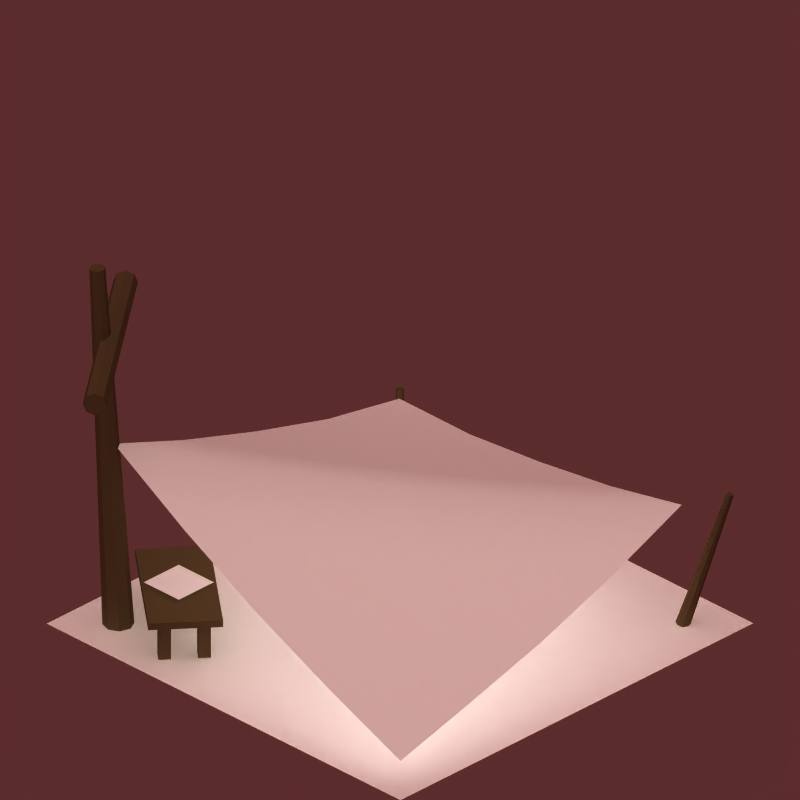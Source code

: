 # Source: uh_sailor_sunsail.blend  (saved by Blender 2.48.0; exported with 4.5.12 LTS)
import bpy
from mathutils import Matrix  # noqa: F401  (used for matrix-valued properties, if any)

bpy.ops.wm.read_factory_settings(use_empty=True)
scene = bpy.context.scene
scene.name = 'Scene'

# ---- collections
col_collection_1 = bpy.data.collections.new('Collection 1'); scene.collection.children.link(col_collection_1)
col_collection_2 = bpy.data.collections.new('Collection 2'); scene.collection.children.link(col_collection_2)

# ---- materials (node trees are filled in below, after node groups)
mat_cover = bpy.data.materials.new('cover')
mat_cover.alpha_threshold = 0.0
mat_cover.diffuse_color = (1.0, 1.0, 1.0, 1.0)
mat_cover.roughness = 0.5
mat_cover.line_color = (0.0, 0.0, 0.0, 1.0)
mat_wood = bpy.data.materials.new('wood')
mat_wood.alpha_threshold = 0.0
mat_wood.diffuse_color = (0.3579, 0.284, 0.1788, 1.0)
mat_wood.roughness = 0.5
mat_wood.specular_intensity = 0.0
mat_wood.line_color = (0.0, 0.0, 0.0, 1.0)
mat_sail = bpy.data.materials.new('sail')
mat_sail.alpha_threshold = 0.0
mat_sail.preview_render_type = 'FLAT'
mat_sail.diffuse_color = (1.0, 1.0, 1.0, 1.0)
mat_sail.roughness = 0.5
mat_sail.specular_intensity = 0.0
mat_sail.line_color = (0.0, 0.0, 0.0, 1.0)
mat_material = bpy.data.materials.new('Material')
mat_material.alpha_threshold = 0.0
mat_material.preview_render_type = 'FLAT'
mat_material.diffuse_color = (1.0, 1.0, 1.0, 1.0)
mat_material.roughness = 0.5
mat_material.specular_intensity = 0.5288
mat_material.line_color = (0.0, 0.0, 0.0, 1.0)

# ---- material node trees

# ---- world
world_world = bpy.data.worlds.new('World'); scene.world = world_world
world_world.color = (0.358, 0.1746, 0.1746)
world_world.use_sun_shadow = False
world_world.sun_shadow_jitter_overblur = 0.0
world_world.cycles.sampling_method = 'MANUAL'
world_world.cycles.sample_map_resolution = 256
world_world.light_settings.ao_factor = 0.3

# ---- cameras
cam_camera = bpy.data.cameras.new('Camera')
cam_camera.type = 'ORTHO'
cam_camera.passepartout_alpha = 0.3687
cam_camera.clip_end = 100.0
cam_camera.lens = 35.0
cam_camera.ortho_scale = 3.2
cam_camera.display_size = 2.0
cam_camera.shift_y = 0.28
cam_camera.show_limits = True
cam_camera.show_safe_areas = True
cam_camera.show_name = True
cam_camera.dof.focus_distance = 0.0
cam_camera.dof.aperture_fstop = 128.0

# ---- lights
light_shadows = bpy.data.lights.new('shadows', 'SPOT')
light_shadows.color = (0.9976, 1.0, 0.9571)
light_shadows.transmission_factor = 0.0
light_shadows.energy = 170.0
light_shadows.shadow_buffer_clip_start = 0.5
light_shadows.shadow_soft_size = 3.0
light_shadows.shadow_maximum_resolution = 0.006
light_shadows.use_absolute_resolution = True
light_shadows.spot_blend = 0.5189
light_shadows.cycles.use_multiple_importance_sampling = False
light_ambient = bpy.data.lights.new('ambient', 'SUN')
light_ambient.transmission_factor = 0.0
light_ambient.use_shadow = False
light_ambient.angle = 1.571
light_ambient.energy = 0.2
light_ambient.shadow_buffer_clip_start = 0.5
light_ambient.shadow_soft_size = 1.0
light_ambient.shadow_cascade_max_distance = 1000.0
light_ambient.cycles.use_multiple_importance_sampling = False
light_sun = bpy.data.lights.new('sun', 'SUN')
light_sun.color = (0.9976, 1.0, 0.9571)
light_sun.transmission_factor = 0.0
light_sun.use_shadow = False
light_sun.angle = 1.571
light_sun.energy = 1.3
light_sun.shadow_buffer_clip_start = 0.5
light_sun.shadow_soft_size = 1.0
light_sun.shadow_cascade_max_distance = 1000.0
light_sun.cycles.use_multiple_importance_sampling = False

# ---- meshes
me_plane_002 = bpy.data.meshes.new('Plane.002')
me_plane_002.from_pydata([(0.7495, -0.5022, 0.21), (0.7495, -0.7022, 0.21), (0.5495, -0.7022, 0.21), (0.5495, -0.5022, 0.21)], [], [(0, 3, 2, 1)])
me_plane_002.materials.append(mat_cover)
me_plane_002.use_remesh_preserve_volume = False
me_plane_002.use_remesh_preserve_attributes = False
me_plane_002.use_mirror_vertex_groups = False
me_plane_002.update()
me_cube = bpy.data.meshes.new('Cube')
me_cube.from_pydata([(0.9577, -0.4666, 0.17), (0.5721, -0.9262, 0.17), (0.3423, -0.7334, 0.17), (0.7279, -0.2738, 0.17), (0.9577, -0.4666, 0.2), (0.5721, -0.9262, 0.2), (0.3423, -0.7334, 0.2), (0.7279, -0.2738, 0.2), (0.7718, -0.3693, 0.005), (0.7396, -0.4076, 0.005), (0.7013, -0.3755, 0.005), (0.7335, -0.3372, 0.005), (0.7718, -0.3693, 0.175), (0.7396, -0.4076, 0.175), (0.7013, -0.3755, 0.175), (0.7335, -0.3372, 0.175), (0.856, -0.44, 0.175), (0.8239, -0.4783, 0.175), (0.8622, -0.5105, 0.175), (0.8943, -0.4722, 0.175), (0.856, -0.44, 0.005), (0.8239, -0.4783, 0.005), (0.8622, -0.5105, 0.005), (0.8943, -0.4722, 0.005), (0.5987, -0.8245, 0.005), (0.5665, -0.8628, 0.005), (0.5282, -0.8307, 0.005), (0.5604, -0.7924, 0.005), (0.5987, -0.8245, 0.175), (0.5665, -0.8628, 0.175), (0.5282, -0.8307, 0.175), (0.5604, -0.7924, 0.175), (0.4378, -0.6895, 0.175), (0.4057, -0.7278, 0.175), (0.444, -0.76, 0.175), (0.4761, -0.7217, 0.175), (0.4378, -0.6895, 0.005), (0.4057, -0.7278, 0.005), (0.444, -0.76, 0.005), (0.4761, -0.7217, 0.005)], [], [(0, 1, 2, 3), (4, 7, 6, 5), (0, 4, 5, 1), (1, 5, 6, 2), (2, 6, 7, 3), (4, 0, 3, 7), (10, 11, 8, 9), (12, 15, 14, 13), (8, 12, 13, 9), (9, 13, 14, 10), (10, 14, 15, 11), (11, 15, 12, 8), (20, 16, 19, 23), (21, 17, 16, 20), (22, 18, 17, 21), (23, 19, 18, 22), (19, 16, 17, 18), (21, 20, 23, 22), (26, 27, 24, 25), (28, 31, 30, 29), (24, 28, 29, 25), (25, 29, 30, 26), (26, 30, 31, 27), (27, 31, 28, 24), (36, 32, 35, 39), (37, 33, 32, 36), (38, 34, 33, 37), (39, 35, 34, 38), (35, 32, 33, 34), (37, 36, 39, 38)])
me_cube.materials.append(mat_wood)
me_cube.use_remesh_preserve_volume = False
me_cube.use_remesh_preserve_attributes = False
me_cube.use_mirror_vertex_groups = False
me_cube.update()
me_cylinder_003 = bpy.data.meshes.new('Cylinder.003')
me_cylinder_003.from_pydata([(0.7071, 0.7071, -1.0), (1.0, -4.371e-08, -1.0), (0.7071, -0.7071, -1.0), (-8.742e-08, -1.0, -1.0), (-0.7071, -0.7071, -1.0), (-1.0, 1.192e-08, -1.0), (-0.7071, 0.7071, -1.0), (-3.02e-07, 1.0, -1.0), (0.7071, 0.7071, 1.0), (1.0, 6.159e-07, 1.0), (0.7071, -0.7071, 1.0), (-2.385e-08, -1.0, 1.0), (-0.7071, -0.7071, 1.0), (-1.0, 6.636e-07, 1.0), (-0.7071, 0.7071, 1.0), (1.303e-06, 1.0, 1.0), (0.0, 0.0, -1.0), (0.0, 0.0, 1.0)], [], [(16, 0, 1), (17, 9, 8), (16, 1, 2), (17, 10, 9), (16, 2, 3), (17, 11, 10), (16, 3, 4), (17, 12, 11), (16, 4, 5), (17, 13, 12), (16, 5, 6), (17, 14, 13), (16, 6, 7), (17, 15, 14), (7, 0, 16), (17, 8, 15), (0, 8, 9, 1), (1, 9, 10, 2), (2, 10, 11, 3), (3, 11, 12, 4), (4, 12, 13, 5), (5, 13, 14, 6), (6, 14, 15, 7), (8, 0, 7, 15)])
me_cylinder_003.materials.append(mat_wood)
me_cylinder_003.use_remesh_preserve_volume = False
me_cylinder_003.use_remesh_preserve_attributes = False
me_cylinder_003.use_mirror_vertex_groups = False
me_cylinder_003.update()
me_plane_001 = bpy.data.meshes.new('Plane.001')
me_plane_001.from_pydata([(0.9, 0.9, 0.0), (0.8193, -0.8, 0.7392), (-0.7986, -0.8, 0.2859), (-0.7944, 0.8, 0.4495), (0.01367, -0.8, 0.4666), (0.8632, 0.05, 0.3233), (0.05606, 0.85, 0.1806), (-0.7934, 2.659e-07, 0.3217), (0.01712, 1.457e-07, 0.5319), (0.4174, -0.8, 0.5922), (-0.3913, -0.8, 0.3576), (0.8824, 0.475, 0.1544), (0.8424, -0.375, 0.5188), (0.4785, 0.875, 0.08721), (-0.3682, 0.825, 0.3012), (-0.7949, -0.4, 0.2863), (-0.793, 0.4, 0.3732), (0.4197, -0.4, 0.6173), (-0.3871, 0.4, 0.4692), (0.01587, -0.4, 0.4925), (-0.3889, -0.4, 0.3805), (-0.3876, 2.055e-07, 0.4189), (0.4607, 0.45, 0.2366), (0.4408, 0.025, 0.4187), (0.03731, 0.425, 0.3455)], [], [(19, 8, 17), (17, 9, 19), (4, 19, 9), (9, 17, 1), (19, 4, 20), (20, 21, 19), (8, 19, 21), (21, 20, 7), (16, 3, 18), (18, 21, 16), (7, 16, 21), (21, 18, 8), (15, 7, 20), (20, 10, 15), (2, 15, 10), (10, 20, 4), (22, 6, 13), (13, 11, 22), (5, 22, 11), (13, 0, 11), (22, 5, 23), (23, 24, 22), (6, 22, 24), (24, 23, 8), (18, 3, 14), (14, 24, 18), (8, 18, 24), (24, 14, 6), (17, 8, 23), (23, 12, 17), (1, 17, 12), (12, 23, 5)])
me_plane_001.polygons.foreach_set('use_smooth', [True] * 32)
me_plane_001.materials.append(mat_sail)
me_plane_001.use_remesh_preserve_volume = False
me_plane_001.use_remesh_preserve_attributes = False
me_plane_001.use_mirror_vertex_groups = False
me_plane_001.update()
me_cylinder_002 = bpy.data.meshes.new('Cylinder.002')
me_cylinder_002.from_pydata([(0.01414, 0.01414, -5.588e-09), (0.02, 1.526e-07, -5.588e-09), (0.01414, -0.01414, -5.588e-09), (6.641e-08, -0.02, -5.588e-09), (-0.01414, -0.01414, -5.588e-09), (-0.02, 1.537e-07, -5.588e-09), (-0.01414, 0.01414, -5.588e-09), (6.212e-08, 0.02, -5.588e-09), (-0.004505, -0.004329, 0.2553), (-0.001576, -0.0114, 0.2553), (-0.004505, -0.01847, 0.2553), (-0.01158, -0.0214, 0.2553), (-0.01865, -0.01847, 0.2553), (-0.02158, -0.0114, 0.2553), (-0.01865, -0.004329, 0.2553), (-0.01158, -0.001401, 0.2553), (6.816e-08, 1.535e-07, -5.588e-09), (-0.01158, -0.0114, 0.2553)], [], [(16, 0, 1), (17, 9, 8), (16, 1, 2), (17, 10, 9), (16, 2, 3), (17, 11, 10), (16, 3, 4), (17, 12, 11), (16, 4, 5), (17, 13, 12), (16, 5, 6), (17, 14, 13), (16, 6, 7), (17, 15, 14), (7, 0, 16), (17, 8, 15), (0, 8, 9, 1), (1, 9, 10, 2), (2, 10, 11, 3), (3, 11, 12, 4), (4, 12, 13, 5), (5, 13, 14, 6), (6, 14, 15, 7), (8, 0, 7, 15)])
me_cylinder_002.materials.append(mat_wood)
me_cylinder_002.use_remesh_preserve_volume = False
me_cylinder_002.use_remesh_preserve_attributes = False
me_cylinder_002.use_mirror_vertex_groups = False
me_cylinder_002.update()
me_cylinder_001 = bpy.data.meshes.new('Cylinder.001')
me_cylinder_001.from_pydata([(0.01414, 0.01414, -5.588e-09), (0.02, 1.526e-07, -5.588e-09), (0.01414, -0.01414, -5.588e-09), (6.641e-08, -0.02, -5.588e-09), (-0.01414, -0.01414, -5.588e-09), (-0.02, 1.537e-07, -5.588e-09), (-0.01414, 0.01414, -5.588e-09), (6.212e-08, 0.02, -5.588e-09), (0.007071, 0.007071, 0.82), (0.01, 1.608e-07, 0.82), (0.007071, -0.007071, 0.82), (6.876e-08, -0.01, 0.82), (-0.007071, -0.007071, 0.82), (-0.01, 1.613e-07, 0.82), (-0.007071, 0.007071, 0.82), (8.204e-08, 0.01, 0.82), (6.816e-08, 1.535e-07, -5.588e-09), (6.9e-08, 1.547e-07, 0.82)], [], [(16, 0, 1), (17, 9, 8), (16, 1, 2), (17, 10, 9), (16, 2, 3), (17, 11, 10), (16, 3, 4), (17, 12, 11), (16, 4, 5), (17, 13, 12), (16, 5, 6), (17, 14, 13), (16, 6, 7), (17, 15, 14), (7, 0, 16), (17, 8, 15), (0, 8, 9, 1), (1, 9, 10, 2), (2, 10, 11, 3), (3, 11, 12, 4), (4, 12, 13, 5), (5, 13, 14, 6), (6, 14, 15, 7), (8, 0, 7, 15)])
me_cylinder_001.materials.append(mat_wood)
me_cylinder_001.use_remesh_preserve_volume = False
me_cylinder_001.use_remesh_preserve_attributes = False
me_cylinder_001.use_mirror_vertex_groups = False
me_cylinder_001.update()
me_cylinder = bpy.data.meshes.new('Cylinder')
me_cylinder.from_pydata([(0.01414, 0.01414, -5.588e-09), (0.02, 1.526e-07, -5.588e-09), (0.01414, -0.01414, -5.588e-09), (6.641e-08, -0.02, -5.588e-09), (-0.01414, -0.01414, -5.588e-09), (-0.02, 1.537e-07, -5.588e-09), (-0.01414, 0.01414, -5.588e-09), (6.212e-08, 0.02, -5.588e-09), (0.02417, -0.01029, 0.423), (0.0271, -0.01736, 0.423), (0.02417, -0.02444, 0.423), (0.0171, -0.02736, 0.423), (0.01003, -0.02444, 0.423), (0.007101, -0.01736, 0.423), (0.01003, -0.01029, 0.423), (0.0171, -0.007365, 0.423), (6.816e-08, 1.535e-07, -5.588e-09), (0.0171, -0.01736, 0.423)], [], [(16, 0, 1), (17, 9, 8), (16, 1, 2), (17, 10, 9), (16, 2, 3), (17, 11, 10), (16, 3, 4), (17, 12, 11), (16, 4, 5), (17, 13, 12), (16, 5, 6), (17, 14, 13), (16, 6, 7), (17, 15, 14), (7, 0, 16), (17, 8, 15), (0, 8, 9, 1), (1, 9, 10, 2), (2, 10, 11, 3), (3, 11, 12, 4), (4, 12, 13, 5), (5, 13, 14, 6), (6, 14, 15, 7), (8, 0, 7, 15)])
me_cylinder.materials.append(mat_wood)
me_cylinder.use_remesh_preserve_volume = False
me_cylinder.use_remesh_preserve_attributes = False
me_cylinder.use_mirror_vertex_groups = False
me_cylinder.update()
me_plane = bpy.data.meshes.new('Plane')
me_plane.from_pydata([(1.0, 1.0, 0.0), (1.0, -1.0, 0.0), (-1.0, -1.0, 0.0), (-1.0, 1.0, 0.0)], [], [(0, 3, 2, 1)])
me_plane.materials.append(mat_material)
me_plane.use_remesh_preserve_volume = False
me_plane.use_remesh_preserve_attributes = False
me_plane.use_mirror_vertex_groups = False
me_plane.update()

# ---- objects
ob_empty = bpy.data.objects.new('Empty', None)
ob_shadows = bpy.data.objects.new('shadows', light_shadows)
ob_ambient = bpy.data.objects.new('ambient', light_ambient)
ob_sun = bpy.data.objects.new('sun', light_sun)
ob_camera_45_00 = bpy.data.objects.new('Camera 45.00', cam_camera)
ob_plane_002 = bpy.data.objects.new('Plane.002', me_plane_002)
ob_cube = bpy.data.objects.new('Cube', me_cube)
ob_cylinder_003 = bpy.data.objects.new('Cylinder.003', me_cylinder_003)
ob_plane_001 = bpy.data.objects.new('Plane.001', me_plane_001)
ob_cylinder_002 = bpy.data.objects.new('Cylinder.002', me_cylinder_002)
ob_cylinder_001 = bpy.data.objects.new('Cylinder.001', me_cylinder_001)
ob_cylinder = bpy.data.objects.new('Cylinder', me_cylinder)
ob_plane = bpy.data.objects.new('Plane', me_plane)

# ---- transforms, parenting, visibility, modifiers, constraints
ob_empty.location = (0.0, 0.0, 0.0)
ob_empty.lock_rotations_4d = False
ob_empty.empty_display_type = 'ARROWS'
ob_empty.empty_display_size = 2.0
ob_empty.empty_image_offset = (0.0, 0.0)
ob_empty.color = (0.0, 0.0, 0.0, 1.0)
ob_empty.lineart.crease_threshold = 0.0
ob_shadows.parent = ob_empty
ob_shadows.location = (1.908, -3.586, 8.111)
ob_shadows.rotation_euler = (-0.4372, -0.08507, -2.791)
ob_shadows.scale = (1.0, 1.0, 1.0)
ob_shadows.lock_rotations_4d = False
ob_shadows.empty_display_type = 'ARROWS'
ob_shadows.color = (0.0, 0.0, 0.0, 1.0)
ob_shadows.show_name = True
ob_shadows.lineart.crease_threshold = 0.0
ob_ambient.parent = ob_empty
ob_ambient.location = (4.269, -9.896, -3.652)
ob_ambient.rotation_euler = (0.5916, 2.008, -0.7596)
ob_ambient.scale = (1.0, 1.0, 1.0)
ob_ambient.lock_rotations_4d = False
ob_ambient.empty_display_type = 'ARROWS'
ob_ambient.color = (0.0, 0.0, 0.0, 1.0)
ob_ambient.show_name = True
ob_ambient.lineart.crease_threshold = 0.0
ob_sun.parent = ob_empty
ob_sun.location = (1.865, -3.545, 8.472)
ob_sun.rotation_euler = (-0.4372, -0.08507, -2.791)
ob_sun.scale = (1.0, 1.0, 1.0)
ob_sun.lock_rotations_4d = False
ob_sun.empty_display_type = 'ARROWS'
ob_sun.color = (0.0, 0.0, 0.0, 1.0)
ob_sun.show_name = True
ob_sun.lineart.crease_threshold = 0.0
ob_camera_45_00.parent = ob_empty
ob_camera_45_00.location = (7.341, -7.341, 5.994)
ob_camera_45_00.rotation_euler = (1.047, 0.0, 0.7854)
ob_camera_45_00.scale = (0.1391, 0.1391, 0.1391)
ob_camera_45_00.lock_rotations_4d = False
ob_camera_45_00.empty_display_type = 'ARROWS'
ob_camera_45_00.color = (0.0, 0.0, 0.0, 1.0)
ob_camera_45_00.show_name = True
ob_camera_45_00.lineart.crease_threshold = 0.0
ob_plane_002.location = (0.0, 0.0, 0.0)
ob_plane_002.rotation_euler = (0.0, -0.0, 17.28)
ob_plane_002.lock_rotations_4d = False
ob_plane_002.empty_display_type = 'ARROWS'
ob_plane_002.color = (0.0, 0.0, 0.0, 1.0)
ob_plane_002.lineart.crease_threshold = 0.0
ob_cube.location = (0.0, 0.0, 0.0)
ob_cube.rotation_euler = (0.0, -0.0, 17.28)
ob_cube.lock_rotations_4d = False
ob_cube.empty_display_type = 'ARROWS'
ob_cube.color = (0.0, 0.0, 0.0, 1.0)
ob_cube.lineart.crease_threshold = 0.0
ob_cylinder_003.location = (-0.8145, -0.8243, 1.3)
ob_cylinder_003.rotation_euler = (-17.94, 1.571, 0.0)
ob_cylinder_003.scale = (0.04965, 0.04965, 0.4965)
ob_cylinder_003.lock_rotations_4d = False
ob_cylinder_003.empty_display_type = 'ARROWS'
ob_cylinder_003.color = (0.0, 0.0, 0.0, 1.0)
ob_cylinder_003.lineart.crease_threshold = 0.0
ob_plane_001.location = (0.0, 0.0, 0.1)
ob_plane_001.rotation_euler = (0.0, -0.0, 17.28)
ob_plane_001.lock_rotations_4d = False
ob_plane_001.empty_display_type = 'ARROWS'
ob_plane_001.color = (0.0, 0.0, 0.0, 1.0)
ob_plane_001.lineart.crease_threshold = 0.0
ob_cylinder_002.location = (-0.8, 0.8, 0.0)
ob_cylinder_002.rotation_euler = (0.1745, -0.1745, 17.28)
ob_cylinder_002.scale = (1.5, 1.5, 1.5)
ob_cylinder_002.lock_rotations_4d = False
ob_cylinder_002.empty_display_type = 'ARROWS'
ob_cylinder_002.color = (0.0, 0.0, 0.0, 1.0)
ob_cylinder_002.lineart.crease_threshold = 0.0
ob_cylinder_001.location = (-0.797, -0.7955, -0.01324)
ob_cylinder_001.rotation_euler = (-0.0105, 0.05164, 16.58)
ob_cylinder_001.scale = (3.205, 3.243, 2.038)
ob_cylinder_001.lock_rotations_4d = False
ob_cylinder_001.empty_display_type = 'ARROWS'
ob_cylinder_001.color = (0.0, 0.0, 0.0, 1.0)
ob_cylinder_001.lineart.crease_threshold = 0.0
ob_cylinder.location = (0.8, 0.8, 0.0)
ob_cylinder.rotation_euler = (0.1772, 0.1719, 20.36)
ob_cylinder.scale = (1.5, 1.5, 1.5)
ob_cylinder.lock_rotations_4d = False
ob_cylinder.empty_display_type = 'ARROWS'
ob_cylinder.color = (0.0, 0.0, 0.0, 1.0)
ob_cylinder.lineart.crease_threshold = 0.0
ob_plane.location = (0.0, 0.0, 0.0)
ob_plane.rotation_euler = (0.0, -0.0, 17.28)
ob_plane.lock_rotations_4d = False
ob_plane.empty_display_type = 'ARROWS'
ob_plane.color = (0.0, 0.0, 0.0, 1.0)
ob_plane.lineart.crease_threshold = 0.0

# ---- collection membership
col_collection_1.objects.link(ob_empty)
col_collection_1.objects.link(ob_shadows)
col_collection_1.objects.link(ob_ambient)
col_collection_1.objects.link(ob_sun)
col_collection_1.objects.link(ob_camera_45_00)
col_collection_2.objects.link(ob_plane_002)
col_collection_2.objects.link(ob_cube)
col_collection_2.objects.link(ob_cylinder_003)
col_collection_2.objects.link(ob_plane_001)
col_collection_2.objects.link(ob_cylinder_002)
col_collection_2.objects.link(ob_cylinder_001)
col_collection_2.objects.link(ob_cylinder)
col_collection_2.objects.link(ob_plane)

# ---- scene / render settings (as saved in the file)
scene.camera = ob_camera_45_00
scene.frame_start = 1; scene.frame_end = 250; scene.frame_set(1)
scene.render.engine = 'BLENDER_EEVEE_NEXT'
scene.render.image_settings.quality = 100
scene.render.image_settings.compression = 100
scene.render.image_settings.exr_codec = 'RLE'
scene.render.resolution_x = 128
scene.render.resolution_y = 128
scene.render.pixel_aspect_x = 100.0
scene.render.pixel_aspect_y = 100.0
scene.render.fps = 25
scene.render.dither_intensity = 0.0
scene.render.film_transparent = True
scene.render.border_min_x = 0.4872
scene.render.border_min_y = 0.4672
scene.render.border_max_x = 0.531
scene.render.border_max_y = 0.6422
scene.render.use_compositing = False
scene.render.use_sequencer = False
scene.render.bake_margin = 2
scene.render.bake_bias = 0.0
scene.render.use_stamp_time = False
scene.render.use_stamp_date = False
scene.render.use_stamp_frame = False
scene.render.use_stamp_camera = False
scene.render.use_stamp_scene = False
scene.render.use_stamp_filename = False
scene.render.use_stamp_render_time = False
scene.render.stamp_font_size = 0
scene.cycles.use_denoising = False
scene.cycles.samples = 10
scene.cycles.sampling_pattern = 'TABULATED_SOBOL'
scene.cycles.light_sampling_threshold = 0.0
scene.cycles.use_adaptive_sampling = False
scene.cycles.use_light_tree = False
scene.cycles.blur_glossy = 0.0
scene.cycles.volume_bounces = 1
scene.cycles.pixel_filter_type = 'GAUSSIAN'
scene.cycles.sample_clamp_indirect = 0.0
scene.view_settings.view_transform = 'Raw'
bpy.context.view_layer.update()
